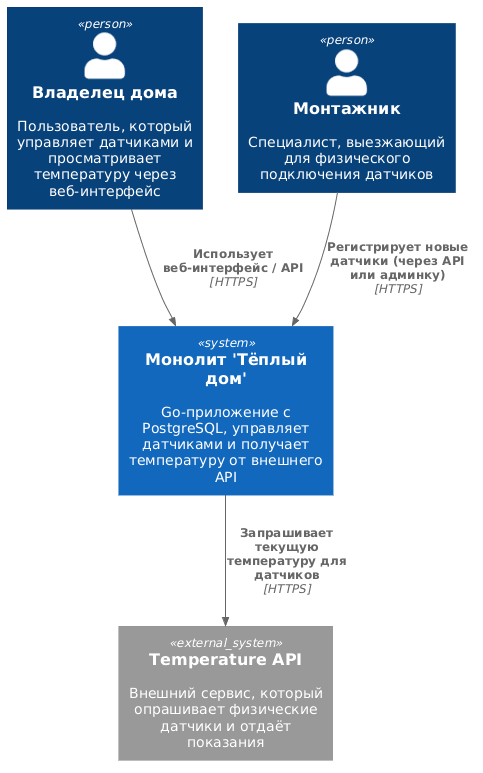

The diagram above was rendered by PlantUML. Its source (embedded in the PNG):
@startuml
!include https://raw.githubusercontent.com/plantuml-stdlib/C4-PlantUML/master/C4_Context.puml

Person(owner, "Владелец дома", "Пользователь, который управляет датчиками и просматривает температуру через веб-интерфейс")
Person(installer, "Монтажник", "Специалист, выезжающий для физического подключения датчиков")

System(smartHome, "Монолит 'Тёплый дом'", "Go-приложение с PostgreSQL, управляет датчиками и получает температуру от внешнего API")

System_Ext(tempApi, "Temperature API", "Внешний сервис, который опрашивает физические датчики и отдаёт показания")

Rel(owner, smartHome, "Использует веб-интерфейс / API", "HTTPS")
Rel(installer, smartHome, "Регистрирует новые датчики (через API или админку)", "HTTPS")
Rel(smartHome, tempApi, "Запрашивает текущую температуру для датчиков", "HTTPS")
@enduml